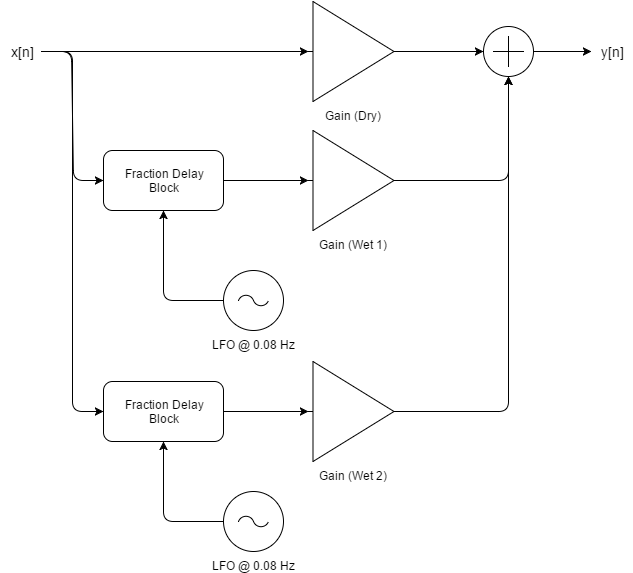

The diagram above was exported from draw.io. Its source (the exported page's mxGraphModel, read from the mxfile embedded in the PNG):
<mxGraphModel dx="1434" dy="760" grid="1" gridSize="10" guides="1" tooltips="1" connect="1" arrows="1" fold="1" page="1" pageScale="1" pageWidth="1100" pageHeight="850" background="#ffffff" math="0" shadow="0">
  <root>
    <mxCell id="0" />
    <mxCell id="1" parent="0" />
    <mxCell id="aeb54547ba0a608-1" value="Gain (Wet 1)" style="verticalLabelPosition=bottom;shadow=0;dashed=0;align=center;fillColor=#ffffff;html=1;verticalAlign=top;strokeWidth=1;shape=mxgraph.electrical.abstract.amplifier;rounded=1;glass=0;" vertex="1" parent="1">
      <mxGeometry x="527" y="229" width="90" height="100" as="geometry" />
    </mxCell>
    <mxCell id="aeb54547ba0a608-3" value="Fraction Delay&lt;div&gt;Block&lt;/div&gt;" style="rounded=1;whiteSpace=wrap;html=1;glass=0;" vertex="1" parent="1">
      <mxGeometry x="322" y="249" width="120" height="60" as="geometry" />
    </mxCell>
    <mxCell id="aeb54547ba0a608-4" style="edgeStyle=entityRelationEdgeStyle;rounded=1;html=1;exitX=1;exitY=0.5;entryX=0;entryY=0.5;entryPerimeter=0;jettySize=auto;orthogonalLoop=1;" edge="1" parent="1" source="aeb54547ba0a608-3" target="aeb54547ba0a608-1">
      <mxGeometry relative="1" as="geometry" />
    </mxCell>
    <mxCell id="aeb54547ba0a608-5" value="&lt;font style=&quot;font-size: 14px&quot;&gt;x[n]&lt;/font&gt;" style="text;html=1;strokeColor=none;fillColor=none;align=center;verticalAlign=middle;whiteSpace=wrap;overflow=hidden;rounded=1;glass=0;" vertex="1" parent="1">
      <mxGeometry x="220" y="140" width="40" height="20" as="geometry" />
    </mxCell>
    <mxCell id="aeb54547ba0a608-6" style="edgeStyle=entityRelationEdgeStyle;rounded=1;html=1;exitX=1;exitY=0.5;entryX=0;entryY=0.5;jettySize=auto;orthogonalLoop=1;" edge="1" parent="1" source="aeb54547ba0a608-5" target="aeb54547ba0a608-3">
      <mxGeometry relative="1" as="geometry" />
    </mxCell>
    <mxCell id="f4d6fae45cc456c-7" style="edgeStyle=orthogonalEdgeStyle;rounded=1;html=1;exitX=1;exitY=0.5;exitPerimeter=0;entryX=0;entryY=0.5;jettySize=auto;orthogonalLoop=1;" edge="1" parent="1" source="aeb54547ba0a608-7" target="f4d6fae45cc456c-6">
      <mxGeometry relative="1" as="geometry" />
    </mxCell>
    <mxCell id="aeb54547ba0a608-7" value="" style="verticalLabelPosition=bottom;shadow=0;dashed=0;align=center;fillColor=#ffffff;html=1;verticalAlign=top;strokeWidth=1;shape=mxgraph.electrical.abstract.summation_point;rounded=1;glass=0;" vertex="1" parent="1">
      <mxGeometry x="702" y="125" width="50" height="50" as="geometry" />
    </mxCell>
    <mxCell id="aeb54547ba0a608-9" value="Gain (Dry)" style="verticalLabelPosition=bottom;shadow=0;dashed=0;align=center;fillColor=#ffffff;html=1;verticalAlign=top;strokeWidth=1;shape=mxgraph.electrical.abstract.amplifier;rounded=1;glass=0;" vertex="1" parent="1">
      <mxGeometry x="527" y="100" width="90" height="100" as="geometry" />
    </mxCell>
    <mxCell id="aeb54547ba0a608-10" style="edgeStyle=entityRelationEdgeStyle;rounded=1;html=1;exitX=1;exitY=0.5;entryX=0;entryY=0.5;entryPerimeter=0;jettySize=auto;orthogonalLoop=1;" edge="1" parent="1" source="aeb54547ba0a608-5" target="aeb54547ba0a608-9">
      <mxGeometry relative="1" as="geometry" />
    </mxCell>
    <mxCell id="aeb54547ba0a608-11" style="edgeStyle=entityRelationEdgeStyle;rounded=1;html=1;exitX=1;exitY=0.5;exitPerimeter=0;entryX=0;entryY=0.5;entryPerimeter=0;jettySize=auto;orthogonalLoop=1;" edge="1" parent="1" source="aeb54547ba0a608-9" target="aeb54547ba0a608-7">
      <mxGeometry relative="1" as="geometry" />
    </mxCell>
    <mxCell id="aeb54547ba0a608-13" style="edgeStyle=orthogonalEdgeStyle;rounded=1;html=1;exitX=1;exitY=0.5;exitPerimeter=0;entryX=0.5;entryY=1;entryPerimeter=0;jettySize=auto;orthogonalLoop=1;" edge="1" parent="1" source="aeb54547ba0a608-1" target="aeb54547ba0a608-7">
      <mxGeometry relative="1" as="geometry" />
    </mxCell>
    <mxCell id="aeb54547ba0a608-14" value="Gain (Wet 2)" style="verticalLabelPosition=bottom;shadow=0;dashed=0;align=center;fillColor=#ffffff;html=1;verticalAlign=top;strokeWidth=1;shape=mxgraph.electrical.abstract.amplifier;rounded=1;glass=0;" vertex="1" parent="1">
      <mxGeometry x="527" y="460" width="90" height="100" as="geometry" />
    </mxCell>
    <mxCell id="aeb54547ba0a608-15" value="Fraction Delay&lt;div&gt;Block&lt;/div&gt;" style="rounded=1;whiteSpace=wrap;html=1;glass=0;" vertex="1" parent="1">
      <mxGeometry x="322" y="480" width="120" height="60" as="geometry" />
    </mxCell>
    <mxCell id="aeb54547ba0a608-16" style="edgeStyle=orthogonalEdgeStyle;rounded=1;html=1;exitX=1;exitY=0.5;entryX=0;entryY=0.5;jettySize=auto;orthogonalLoop=1;" edge="1" parent="1" source="aeb54547ba0a608-5" target="aeb54547ba0a608-15">
      <mxGeometry relative="1" as="geometry" />
    </mxCell>
    <mxCell id="aeb54547ba0a608-17" style="edgeStyle=orthogonalEdgeStyle;rounded=1;html=1;exitX=1;exitY=0.5;entryX=0;entryY=0.5;entryPerimeter=0;jettySize=auto;orthogonalLoop=1;" edge="1" parent="1" source="aeb54547ba0a608-15" target="aeb54547ba0a608-14">
      <mxGeometry relative="1" as="geometry" />
    </mxCell>
    <mxCell id="aeb54547ba0a608-18" style="edgeStyle=orthogonalEdgeStyle;rounded=1;html=1;exitX=1;exitY=0.5;exitPerimeter=0;entryX=0.5;entryY=1;entryPerimeter=0;jettySize=auto;orthogonalLoop=1;" edge="1" parent="1" source="aeb54547ba0a608-14" target="aeb54547ba0a608-7">
      <mxGeometry relative="1" as="geometry" />
    </mxCell>
    <mxCell id="f4d6fae45cc456c-3" style="edgeStyle=orthogonalEdgeStyle;rounded=1;html=1;exitX=0;exitY=0.5;exitPerimeter=0;entryX=0.5;entryY=1;jettySize=auto;orthogonalLoop=1;" edge="1" parent="1" source="f4d6fae45cc456c-2" target="aeb54547ba0a608-3">
      <mxGeometry relative="1" as="geometry" />
    </mxCell>
    <mxCell id="f4d6fae45cc456c-2" value="LFO @ 0.08 Hz" style="verticalLabelPosition=bottom;shadow=0;dashed=0;align=center;fillColor=#ffffff;html=1;verticalAlign=top;strokeWidth=1;shape=mxgraph.electrical.signal_sources.ac_source;rounded=1;glass=0;" vertex="1" parent="1">
      <mxGeometry x="442" y="369" width="60" height="60" as="geometry" />
    </mxCell>
    <mxCell id="f4d6fae45cc456c-5" style="edgeStyle=orthogonalEdgeStyle;rounded=1;html=1;exitX=0;exitY=0.5;exitPerimeter=0;entryX=0.5;entryY=1;jettySize=auto;orthogonalLoop=1;" edge="1" parent="1" source="f4d6fae45cc456c-4" target="aeb54547ba0a608-15">
      <mxGeometry relative="1" as="geometry" />
    </mxCell>
    <mxCell id="f4d6fae45cc456c-4" value="LFO @ 0.08 Hz" style="verticalLabelPosition=bottom;shadow=0;dashed=0;align=center;fillColor=#ffffff;html=1;verticalAlign=top;strokeWidth=1;shape=mxgraph.electrical.signal_sources.ac_source;rounded=1;glass=0;" vertex="1" parent="1">
      <mxGeometry x="442" y="590" width="60" height="60" as="geometry" />
    </mxCell>
    <mxCell id="f4d6fae45cc456c-6" value="&lt;font style=&quot;font-size: 14px&quot;&gt;y[n]&lt;/font&gt;" style="text;html=1;strokeColor=none;fillColor=none;align=center;verticalAlign=middle;whiteSpace=wrap;overflow=hidden;rounded=1;glass=0;" vertex="1" parent="1">
      <mxGeometry x="810" y="140" width="40" height="20" as="geometry" />
    </mxCell>
  </root>
</mxGraphModel>